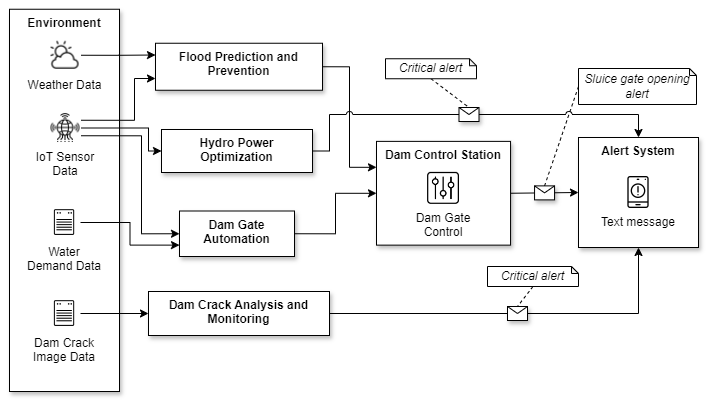

The diagram above was exported from draw.io. Its source (the exported page's mxGraphModel, read from the mxfile embedded in the PNG):
<mxGraphModel dx="1050" dy="557" grid="0" gridSize="10" guides="1" tooltips="1" connect="1" arrows="1" fold="1" page="1" pageScale="1" pageWidth="827" pageHeight="1169" background="none" math="0" shadow="0">
  <root>
    <mxCell id="0" />
    <mxCell id="1" parent="0" />
    <mxCell id="2" value="&lt;b&gt;Environment&lt;/b&gt;" style="rounded=0;whiteSpace=wrap;html=1;verticalAlign=top;shadow=1;" vertex="1" parent="1">
      <mxGeometry x="886" y="92.75" width="110" height="382.25" as="geometry" />
    </mxCell>
    <mxCell id="3" style="edgeStyle=orthogonalEdgeStyle;rounded=0;orthogonalLoop=1;jettySize=auto;html=1;exitX=1;exitY=0.5;exitDx=0;exitDy=0;entryX=0;entryY=0.25;entryDx=0;entryDy=0;" edge="1" source="4" target="19" parent="1">
      <mxGeometry relative="1" as="geometry" />
    </mxCell>
    <mxCell id="4" value="Weather Data" style="shape=image;verticalLabelPosition=bottom;labelBackgroundColor=default;verticalAlign=top;aspect=fixed;imageAspect=0;image=https://icons.veryicon.com/png/o/miscellaneous/test-6/weather-91.png;rounded=0;" vertex="1" parent="1">
      <mxGeometry x="925.5" y="122.75" width="32" height="32" as="geometry" />
    </mxCell>
    <mxCell id="5" style="edgeStyle=orthogonalEdgeStyle;rounded=0;orthogonalLoop=1;jettySize=auto;html=1;exitX=1;exitY=0.25;exitDx=0;exitDy=0;entryX=0;entryY=0.75;entryDx=0;entryDy=0;" edge="1" source="8" target="19" parent="1">
      <mxGeometry relative="1" as="geometry">
        <Array as="points">
          <mxPoint x="1011" y="204" />
          <mxPoint x="1011" y="162" />
        </Array>
      </mxGeometry>
    </mxCell>
    <mxCell id="6" style="edgeStyle=orthogonalEdgeStyle;rounded=0;orthogonalLoop=1;jettySize=auto;html=1;exitX=1;exitY=0.5;exitDx=0;exitDy=0;entryX=0;entryY=0.5;entryDx=0;entryDy=0;" edge="1" source="8" target="25" parent="1">
      <mxGeometry relative="1" as="geometry">
        <Array as="points">
          <mxPoint x="1025" y="212" />
          <mxPoint x="1025" y="235" />
        </Array>
      </mxGeometry>
    </mxCell>
    <mxCell id="7" style="edgeStyle=orthogonalEdgeStyle;rounded=0;orthogonalLoop=1;jettySize=auto;html=1;exitX=1;exitY=0.75;exitDx=0;exitDy=0;entryX=0;entryY=0.5;entryDx=0;entryDy=0;" edge="1" source="8" target="17" parent="1">
      <mxGeometry relative="1" as="geometry">
        <Array as="points">
          <mxPoint x="1018" y="219" />
          <mxPoint x="1018" y="317" />
        </Array>
      </mxGeometry>
    </mxCell>
    <mxCell id="8" value="IoT Sensor&#10;Data" style="shape=image;verticalLabelPosition=bottom;labelBackgroundColor=default;verticalAlign=top;aspect=fixed;imageAspect=0;image=https://cdn-icons-png.flaticon.com/512/2103/2103431.png;rounded=0;" vertex="1" parent="1">
      <mxGeometry x="926.5" y="196" width="31" height="31" as="geometry" />
    </mxCell>
    <mxCell id="9" style="edgeStyle=orthogonalEdgeStyle;rounded=0;orthogonalLoop=1;jettySize=auto;html=1;exitX=1;exitY=0.5;exitDx=0;exitDy=0;entryX=0;entryY=0.5;entryDx=0;entryDy=0;" edge="1" source="10" target="24" parent="1">
      <mxGeometry relative="1" as="geometry" />
    </mxCell>
    <mxCell id="10" value="Dam Crack &#10;Image Data" style="shape=image;verticalLabelPosition=bottom;labelBackgroundColor=default;verticalAlign=top;aspect=fixed;imageAspect=0;image=https://simpleicon.com/wp-content/uploads/note.png;rounded=0;" vertex="1" parent="1">
      <mxGeometry x="925" y="381" width="32" height="32" as="geometry" />
    </mxCell>
    <mxCell id="11" style="edgeStyle=orthogonalEdgeStyle;rounded=0;orthogonalLoop=1;jettySize=auto;html=1;exitX=1;exitY=0.5;exitDx=0;exitDy=0;entryX=0;entryY=0.75;entryDx=0;entryDy=0;" edge="1" source="12" target="17" parent="1">
      <mxGeometry relative="1" as="geometry" />
    </mxCell>
    <mxCell id="12" value="Water&#10;Demand Data" style="shape=image;verticalLabelPosition=bottom;labelBackgroundColor=default;verticalAlign=top;aspect=fixed;imageAspect=0;image=https://simpleicon.com/wp-content/uploads/note.png;rounded=0;" vertex="1" parent="1">
      <mxGeometry x="925" y="290" width="32" height="32" as="geometry" />
    </mxCell>
    <mxCell id="13" value="" style="group;shadow=1;rounded=0;" connectable="0" vertex="1" parent="1">
      <mxGeometry x="1253" y="224.88" width="134.06" height="103.75" as="geometry" />
    </mxCell>
    <mxCell id="14" value="Dam Control Station" style="rounded=0;whiteSpace=wrap;html=1;verticalAlign=top;fontStyle=1;shadow=1;" vertex="1" parent="13">
      <mxGeometry width="134.06" height="103.75" as="geometry" />
    </mxCell>
    <mxCell id="15" value="Dam Gate&#10;Control" style="shape=image;verticalLabelPosition=bottom;labelBackgroundColor=default;verticalAlign=top;aspect=fixed;imageAspect=0;image=https://icon-library.com/images/control-icon/control-icon-0.jpg;rounded=0;" vertex="1" parent="13">
      <mxGeometry x="51.06" y="31" width="31.94" height="32" as="geometry" />
    </mxCell>
    <mxCell id="16" style="edgeStyle=orthogonalEdgeStyle;rounded=0;orthogonalLoop=1;jettySize=auto;html=1;exitX=1;exitY=0.5;exitDx=0;exitDy=0;" edge="1" source="17" target="14" parent="1">
      <mxGeometry relative="1" as="geometry" />
    </mxCell>
    <mxCell id="17" value="&lt;b&gt;Dam Gate Automation&lt;/b&gt;" style="rounded=0;whiteSpace=wrap;html=1;verticalAlign=top;glass=0;shadow=1;" vertex="1" parent="1">
      <mxGeometry x="1056" y="294.5" width="115" height="45.5" as="geometry" />
    </mxCell>
    <mxCell id="18" style="edgeStyle=orthogonalEdgeStyle;rounded=0;orthogonalLoop=1;jettySize=auto;html=1;exitX=1;exitY=0.5;exitDx=0;exitDy=0;entryX=0;entryY=0.25;entryDx=0;entryDy=0;jumpStyle=none;" edge="1" source="19" target="14" parent="1">
      <mxGeometry relative="1" as="geometry" />
    </mxCell>
    <mxCell id="19" value="&lt;b&gt;Flood Prediction and Prevention&lt;/b&gt;" style="rounded=0;whiteSpace=wrap;html=1;align=center;verticalAlign=top;shadow=1;" vertex="1" parent="1">
      <mxGeometry x="1032" y="126.75" width="167" height="47" as="geometry" />
    </mxCell>
    <mxCell id="20" value="" style="group;shadow=1;rounded=0;" connectable="0" vertex="1" parent="1">
      <mxGeometry x="1455" y="221" width="120" height="110" as="geometry" />
    </mxCell>
    <mxCell id="21" value="" style="group;rounded=0;" connectable="0" vertex="1" parent="20">
      <mxGeometry width="120" height="110" as="geometry" />
    </mxCell>
    <mxCell id="22" value="&lt;b&gt;Alert System&lt;/b&gt;" style="rounded=0;whiteSpace=wrap;html=1;verticalAlign=top;shadow=1;" vertex="1" parent="21">
      <mxGeometry width="120" height="110" as="geometry" />
    </mxCell>
    <mxCell id="23" value="Text message" style="shape=image;verticalLabelPosition=bottom;labelBackgroundColor=default;verticalAlign=top;aspect=fixed;imageAspect=0;image=https://cdn-icons-png.flaticon.com/512/481/481326.png;rounded=0;" vertex="1" parent="21">
      <mxGeometry x="44" y="39" width="32" height="32" as="geometry" />
    </mxCell>
    <mxCell id="24" value="&lt;b&gt;Dam Crack Analysis and Monitoring&lt;/b&gt;" style="rounded=0;whiteSpace=wrap;html=1;verticalAlign=top;shadow=1;" vertex="1" parent="1">
      <mxGeometry x="1025" y="375" width="181" height="44" as="geometry" />
    </mxCell>
    <mxCell id="25" value="&lt;b&gt;Hydro Power Optimization&lt;br&gt;&lt;/b&gt;" style="rounded=0;whiteSpace=wrap;html=1;verticalAlign=top;shadow=1;" vertex="1" parent="1">
      <mxGeometry x="1038" y="213" width="151" height="43" as="geometry" />
    </mxCell>
    <mxCell id="26" style="rounded=0;orthogonalLoop=1;jettySize=auto;html=1;exitX=0;exitY=0.5;exitDx=0;exitDy=0;exitPerimeter=0;dashed=1;endArrow=none;endFill=0;entryX=0.5;entryY=0;entryDx=0;entryDy=0;" edge="1" source="27" target="31" parent="1">
      <mxGeometry relative="1" as="geometry">
        <mxPoint x="1320.5000648498535" y="249.37500381469727" as="targetPoint" />
      </mxGeometry>
    </mxCell>
    <mxCell id="27" value="&lt;i&gt;Sluice gate opening alert&lt;/i&gt;" style="shape=note;whiteSpace=wrap;html=1;backgroundOutline=1;darkOpacity=0.05;size=7;rounded=0;" vertex="1" parent="1">
      <mxGeometry x="1455" y="152" width="118" height="36" as="geometry" />
    </mxCell>
    <mxCell id="28" value="" style="endArrow=classic;html=1;rounded=0;entryX=0.5;entryY=0;entryDx=0;entryDy=0;exitX=1;exitY=0.5;exitDx=0;exitDy=0;shadow=0;edgeStyle=orthogonalEdgeStyle;jumpStyle=arc;" edge="1" source="25" target="22" parent="1">
      <mxGeometry relative="1" as="geometry">
        <mxPoint x="1155" y="228" as="sourcePoint" />
        <mxPoint x="1255" y="228" as="targetPoint" />
        <Array as="points">
          <mxPoint x="1206" y="235" />
          <mxPoint x="1206" y="198" />
          <mxPoint x="1515" y="198" />
        </Array>
      </mxGeometry>
    </mxCell>
    <mxCell id="29" value="" style="shape=message;html=1;outlineConnect=0;shadow=1;rounded=0;" vertex="1" parent="28">
      <mxGeometry width="20" height="14" relative="1" as="geometry">
        <mxPoint x="-10" y="-7" as="offset" />
      </mxGeometry>
    </mxCell>
    <mxCell id="30" value="" style="endArrow=classic;html=1;rounded=0;exitX=1;exitY=0.5;exitDx=0;exitDy=0;shadow=0;entryX=0;entryY=0.5;entryDx=0;entryDy=0;" edge="1" source="14" target="22" parent="1">
      <mxGeometry relative="1" as="geometry">
        <mxPoint x="1212" y="194.75" as="sourcePoint" />
        <mxPoint x="1270" y="139.75" as="targetPoint" />
      </mxGeometry>
    </mxCell>
    <mxCell id="31" value="" style="shape=message;html=1;outlineConnect=0;shadow=1;rounded=0;" vertex="1" parent="30">
      <mxGeometry width="20" height="14" relative="1" as="geometry">
        <mxPoint x="-10" y="-7" as="offset" />
      </mxGeometry>
    </mxCell>
    <mxCell id="32" value="" style="endArrow=classic;html=1;rounded=0;entryX=0.5;entryY=1;entryDx=0;entryDy=0;exitX=1;exitY=0.5;exitDx=0;exitDy=0;shadow=0;edgeStyle=orthogonalEdgeStyle;" edge="1" source="24" target="22" parent="1">
      <mxGeometry relative="1" as="geometry">
        <mxPoint x="1209" y="246" as="sourcePoint" />
        <mxPoint x="1267" y="191" as="targetPoint" />
      </mxGeometry>
    </mxCell>
    <mxCell id="33" value="" style="shape=message;html=1;outlineConnect=0;shadow=1;rounded=0;" vertex="1" parent="32">
      <mxGeometry width="20" height="14" relative="1" as="geometry">
        <mxPoint x="-10" y="-7" as="offset" />
      </mxGeometry>
    </mxCell>
    <mxCell id="34" style="rounded=0;orthogonalLoop=1;jettySize=auto;html=1;exitX=0.5;exitY=1;exitDx=0;exitDy=0;exitPerimeter=0;entryX=0.5;entryY=0;entryDx=0;entryDy=0;dashed=1;endArrow=none;endFill=0;" edge="1" source="35" target="29" parent="1">
      <mxGeometry relative="1" as="geometry" />
    </mxCell>
    <mxCell id="35" value="&lt;i&gt;Critical alert&lt;/i&gt;" style="shape=note;whiteSpace=wrap;html=1;backgroundOutline=1;darkOpacity=0.05;size=7;rounded=0;" vertex="1" parent="1">
      <mxGeometry x="1262" y="142.25" width="91" height="20" as="geometry" />
    </mxCell>
    <mxCell id="36" style="rounded=0;orthogonalLoop=1;jettySize=auto;html=1;exitX=0.5;exitY=1;exitDx=0;exitDy=0;exitPerimeter=0;entryX=0.5;entryY=0;entryDx=0;entryDy=0;dashed=1;endArrow=none;endFill=0;" edge="1" source="37" target="33" parent="1">
      <mxGeometry relative="1" as="geometry" />
    </mxCell>
    <mxCell id="37" value="&lt;i&gt;Critical alert&lt;/i&gt;" style="shape=note;whiteSpace=wrap;html=1;backgroundOutline=1;darkOpacity=0.05;size=7;rounded=0;" vertex="1" parent="1">
      <mxGeometry x="1364" y="350" width="91" height="20" as="geometry" />
    </mxCell>
  </root>
</mxGraphModel>